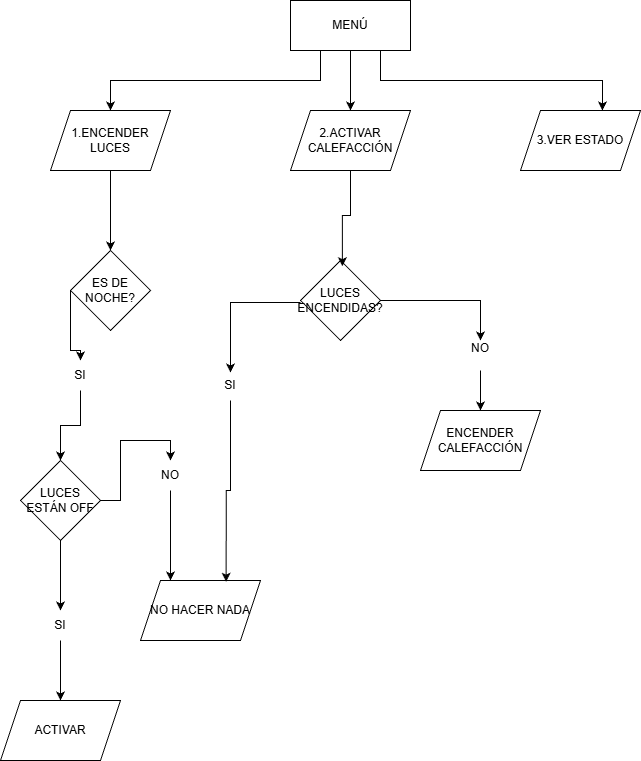

The diagram above was exported from draw.io. Its source (the exported page's mxGraphModel, read from the mxfile embedded in the PNG):
<mxGraphModel dx="766" dy="325" grid="1" gridSize="10" guides="1" tooltips="1" connect="1" arrows="1" fold="1" page="1" pageScale="1" pageWidth="827" pageHeight="1169" math="0" shadow="0">
  <root>
    <mxCell id="0" />
    <mxCell id="1" parent="0" />
    <mxCell id="N_Q-83SsEqc7JBdXWARr-18" style="edgeStyle=orthogonalEdgeStyle;rounded=0;orthogonalLoop=1;jettySize=auto;html=1;exitX=0.25;exitY=1;exitDx=0;exitDy=0;entryX=0.5;entryY=0;entryDx=0;entryDy=0;" edge="1" parent="1" source="N_Q-83SsEqc7JBdXWARr-1" target="N_Q-83SsEqc7JBdXWARr-5">
      <mxGeometry relative="1" as="geometry" />
    </mxCell>
    <mxCell id="N_Q-83SsEqc7JBdXWARr-19" style="edgeStyle=orthogonalEdgeStyle;rounded=0;orthogonalLoop=1;jettySize=auto;html=1;exitX=0.5;exitY=1;exitDx=0;exitDy=0;entryX=0.5;entryY=0;entryDx=0;entryDy=0;" edge="1" parent="1" source="N_Q-83SsEqc7JBdXWARr-1" target="N_Q-83SsEqc7JBdXWARr-6">
      <mxGeometry relative="1" as="geometry" />
    </mxCell>
    <mxCell id="N_Q-83SsEqc7JBdXWARr-1" value="MENÚ" style="rounded=0;whiteSpace=wrap;html=1;" vertex="1" parent="1">
      <mxGeometry x="340" y="10" width="120" height="50" as="geometry" />
    </mxCell>
    <mxCell id="N_Q-83SsEqc7JBdXWARr-21" style="edgeStyle=orthogonalEdgeStyle;rounded=0;orthogonalLoop=1;jettySize=auto;html=1;exitX=0.5;exitY=1;exitDx=0;exitDy=0;entryX=0.5;entryY=0;entryDx=0;entryDy=0;" edge="1" parent="1" source="N_Q-83SsEqc7JBdXWARr-5" target="N_Q-83SsEqc7JBdXWARr-9">
      <mxGeometry relative="1" as="geometry" />
    </mxCell>
    <mxCell id="N_Q-83SsEqc7JBdXWARr-5" value="1.ENCENDER LUCES" style="shape=parallelogram;perimeter=parallelogramPerimeter;whiteSpace=wrap;html=1;fixedSize=1;" vertex="1" parent="1">
      <mxGeometry x="100" y="120" width="120" height="60" as="geometry" />
    </mxCell>
    <mxCell id="N_Q-83SsEqc7JBdXWARr-6" value="2.ACTIVAR CALEFACCIÓN" style="shape=parallelogram;perimeter=parallelogramPerimeter;whiteSpace=wrap;html=1;fixedSize=1;" vertex="1" parent="1">
      <mxGeometry x="340" y="120" width="120" height="60" as="geometry" />
    </mxCell>
    <mxCell id="N_Q-83SsEqc7JBdXWARr-8" value="3.VER ESTADO" style="shape=parallelogram;perimeter=parallelogramPerimeter;whiteSpace=wrap;html=1;fixedSize=1;" vertex="1" parent="1">
      <mxGeometry x="570" y="120" width="120" height="60" as="geometry" />
    </mxCell>
    <mxCell id="N_Q-83SsEqc7JBdXWARr-22" style="edgeStyle=orthogonalEdgeStyle;rounded=0;orthogonalLoop=1;jettySize=auto;html=1;exitX=0;exitY=0.5;exitDx=0;exitDy=0;entryX=0.5;entryY=0;entryDx=0;entryDy=0;" edge="1" parent="1" source="N_Q-83SsEqc7JBdXWARr-9" target="N_Q-83SsEqc7JBdXWARr-16">
      <mxGeometry relative="1" as="geometry">
        <Array as="points">
          <mxPoint x="120" y="360" />
          <mxPoint x="130" y="360" />
        </Array>
      </mxGeometry>
    </mxCell>
    <mxCell id="N_Q-83SsEqc7JBdXWARr-9" value="ES DE NOCHE?" style="rhombus;whiteSpace=wrap;html=1;" vertex="1" parent="1">
      <mxGeometry x="120" y="260" width="80" height="80" as="geometry" />
    </mxCell>
    <mxCell id="N_Q-83SsEqc7JBdXWARr-25" style="edgeStyle=orthogonalEdgeStyle;rounded=0;orthogonalLoop=1;jettySize=auto;html=1;exitX=0.5;exitY=1;exitDx=0;exitDy=0;entryX=0.5;entryY=0;entryDx=0;entryDy=0;" edge="1" parent="1" source="N_Q-83SsEqc7JBdXWARr-10" target="N_Q-83SsEqc7JBdXWARr-24">
      <mxGeometry relative="1" as="geometry" />
    </mxCell>
    <mxCell id="N_Q-83SsEqc7JBdXWARr-29" style="edgeStyle=orthogonalEdgeStyle;rounded=0;orthogonalLoop=1;jettySize=auto;html=1;exitX=1;exitY=0.5;exitDx=0;exitDy=0;entryX=0.5;entryY=0;entryDx=0;entryDy=0;" edge="1" parent="1" source="N_Q-83SsEqc7JBdXWARr-10" target="N_Q-83SsEqc7JBdXWARr-27">
      <mxGeometry relative="1" as="geometry" />
    </mxCell>
    <mxCell id="N_Q-83SsEqc7JBdXWARr-10" value="LUCES ESTÁN OFF" style="rhombus;whiteSpace=wrap;html=1;" vertex="1" parent="1">
      <mxGeometry x="70" y="470" width="80" height="80" as="geometry" />
    </mxCell>
    <mxCell id="N_Q-83SsEqc7JBdXWARr-33" style="edgeStyle=orthogonalEdgeStyle;rounded=0;orthogonalLoop=1;jettySize=auto;html=1;exitX=0;exitY=0.5;exitDx=0;exitDy=0;entryX=0.5;entryY=0;entryDx=0;entryDy=0;" edge="1" parent="1">
      <mxGeometry relative="1" as="geometry">
        <mxPoint x="350" y="312" as="sourcePoint" />
        <mxPoint x="280" y="382" as="targetPoint" />
      </mxGeometry>
    </mxCell>
    <mxCell id="N_Q-83SsEqc7JBdXWARr-39" style="edgeStyle=orthogonalEdgeStyle;rounded=0;orthogonalLoop=1;jettySize=auto;html=1;exitX=1;exitY=0.5;exitDx=0;exitDy=0;entryX=0.5;entryY=0;entryDx=0;entryDy=0;" edge="1" parent="1" source="N_Q-83SsEqc7JBdXWARr-11" target="N_Q-83SsEqc7JBdXWARr-38">
      <mxGeometry relative="1" as="geometry" />
    </mxCell>
    <mxCell id="N_Q-83SsEqc7JBdXWARr-11" value="LUCES ENCENDIDAS?" style="rhombus;whiteSpace=wrap;html=1;" vertex="1" parent="1">
      <mxGeometry x="350" y="270" width="80" height="80" as="geometry" />
    </mxCell>
    <mxCell id="N_Q-83SsEqc7JBdXWARr-13" value="ENCENDER CALEFACCIÓN" style="shape=parallelogram;perimeter=parallelogramPerimeter;whiteSpace=wrap;html=1;fixedSize=1;" vertex="1" parent="1">
      <mxGeometry x="470" y="420" width="120" height="60" as="geometry" />
    </mxCell>
    <mxCell id="N_Q-83SsEqc7JBdXWARr-14" value="ACTIVAR" style="shape=parallelogram;perimeter=parallelogramPerimeter;whiteSpace=wrap;html=1;fixedSize=1;" vertex="1" parent="1">
      <mxGeometry x="50" y="710" width="120" height="60" as="geometry" />
    </mxCell>
    <mxCell id="N_Q-83SsEqc7JBdXWARr-23" style="edgeStyle=orthogonalEdgeStyle;rounded=0;orthogonalLoop=1;jettySize=auto;html=1;exitX=0.5;exitY=1;exitDx=0;exitDy=0;entryX=0.5;entryY=0;entryDx=0;entryDy=0;" edge="1" parent="1" source="N_Q-83SsEqc7JBdXWARr-16" target="N_Q-83SsEqc7JBdXWARr-10">
      <mxGeometry relative="1" as="geometry" />
    </mxCell>
    <mxCell id="N_Q-83SsEqc7JBdXWARr-16" value="SI" style="text;html=1;whiteSpace=wrap;strokeColor=none;fillColor=none;align=center;verticalAlign=middle;rounded=0;" vertex="1" parent="1">
      <mxGeometry x="100" y="370" width="60" height="30" as="geometry" />
    </mxCell>
    <mxCell id="N_Q-83SsEqc7JBdXWARr-20" style="edgeStyle=orthogonalEdgeStyle;rounded=0;orthogonalLoop=1;jettySize=auto;html=1;exitX=0.75;exitY=1;exitDx=0;exitDy=0;entryX=0.683;entryY=0;entryDx=0;entryDy=0;entryPerimeter=0;" edge="1" parent="1" source="N_Q-83SsEqc7JBdXWARr-1" target="N_Q-83SsEqc7JBdXWARr-8">
      <mxGeometry relative="1" as="geometry" />
    </mxCell>
    <mxCell id="N_Q-83SsEqc7JBdXWARr-26" style="edgeStyle=orthogonalEdgeStyle;rounded=0;orthogonalLoop=1;jettySize=auto;html=1;exitX=0.5;exitY=1;exitDx=0;exitDy=0;entryX=0.5;entryY=0;entryDx=0;entryDy=0;" edge="1" parent="1" source="N_Q-83SsEqc7JBdXWARr-24" target="N_Q-83SsEqc7JBdXWARr-14">
      <mxGeometry relative="1" as="geometry" />
    </mxCell>
    <mxCell id="N_Q-83SsEqc7JBdXWARr-24" value="SI" style="text;html=1;whiteSpace=wrap;strokeColor=none;fillColor=none;align=center;verticalAlign=middle;rounded=0;" vertex="1" parent="1">
      <mxGeometry x="80" y="620" width="60" height="30" as="geometry" />
    </mxCell>
    <mxCell id="N_Q-83SsEqc7JBdXWARr-36" style="edgeStyle=orthogonalEdgeStyle;rounded=0;orthogonalLoop=1;jettySize=auto;html=1;entryX=0.25;entryY=0;entryDx=0;entryDy=0;" edge="1" parent="1" source="N_Q-83SsEqc7JBdXWARr-27" target="N_Q-83SsEqc7JBdXWARr-28">
      <mxGeometry relative="1" as="geometry" />
    </mxCell>
    <mxCell id="N_Q-83SsEqc7JBdXWARr-27" value="NO" style="text;html=1;whiteSpace=wrap;strokeColor=none;fillColor=none;align=center;verticalAlign=middle;rounded=0;" vertex="1" parent="1">
      <mxGeometry x="190" y="470" width="60" height="30" as="geometry" />
    </mxCell>
    <mxCell id="N_Q-83SsEqc7JBdXWARr-28" value="NO HACER NADA" style="shape=parallelogram;perimeter=parallelogramPerimeter;whiteSpace=wrap;html=1;fixedSize=1;" vertex="1" parent="1">
      <mxGeometry x="190" y="590" width="120" height="60" as="geometry" />
    </mxCell>
    <mxCell id="N_Q-83SsEqc7JBdXWARr-31" style="edgeStyle=orthogonalEdgeStyle;rounded=0;orthogonalLoop=1;jettySize=auto;html=1;exitX=0.5;exitY=1;exitDx=0;exitDy=0;entryX=0.524;entryY=0.071;entryDx=0;entryDy=0;entryPerimeter=0;" edge="1" parent="1" source="N_Q-83SsEqc7JBdXWARr-6" target="N_Q-83SsEqc7JBdXWARr-11">
      <mxGeometry relative="1" as="geometry" />
    </mxCell>
    <mxCell id="N_Q-83SsEqc7JBdXWARr-32" value="SI" style="text;html=1;whiteSpace=wrap;strokeColor=none;fillColor=none;align=center;verticalAlign=middle;rounded=0;" vertex="1" parent="1">
      <mxGeometry x="250" y="380" width="60" height="30" as="geometry" />
    </mxCell>
    <mxCell id="N_Q-83SsEqc7JBdXWARr-37" style="edgeStyle=orthogonalEdgeStyle;rounded=0;orthogonalLoop=1;jettySize=auto;html=1;exitX=0.5;exitY=1;exitDx=0;exitDy=0;entryX=0.714;entryY=0.02;entryDx=0;entryDy=0;entryPerimeter=0;" edge="1" parent="1" source="N_Q-83SsEqc7JBdXWARr-32" target="N_Q-83SsEqc7JBdXWARr-28">
      <mxGeometry relative="1" as="geometry" />
    </mxCell>
    <mxCell id="N_Q-83SsEqc7JBdXWARr-40" style="edgeStyle=orthogonalEdgeStyle;rounded=0;orthogonalLoop=1;jettySize=auto;html=1;exitX=0.5;exitY=1;exitDx=0;exitDy=0;entryX=0.5;entryY=0;entryDx=0;entryDy=0;" edge="1" parent="1" source="N_Q-83SsEqc7JBdXWARr-38" target="N_Q-83SsEqc7JBdXWARr-13">
      <mxGeometry relative="1" as="geometry" />
    </mxCell>
    <mxCell id="N_Q-83SsEqc7JBdXWARr-38" value="NO&lt;div&gt;&lt;br&gt;&lt;/div&gt;" style="text;html=1;whiteSpace=wrap;strokeColor=none;fillColor=none;align=center;verticalAlign=middle;rounded=0;" vertex="1" parent="1">
      <mxGeometry x="500" y="350" width="60" height="30" as="geometry" />
    </mxCell>
  </root>
</mxGraphModel>